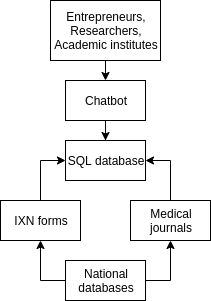

The diagram above was exported from draw.io. Its source (the exported page's mxGraphModel, read from the mxfile embedded in the PNG):
<mxGraphModel dx="1341" dy="711" grid="1" gridSize="10" guides="1" tooltips="1" connect="1" arrows="1" fold="1" page="1" pageScale="1" pageWidth="1100" pageHeight="850" math="0" shadow="0">
  <root>
    <mxCell id="0" />
    <mxCell id="1" parent="0" />
    <mxCell id="IcwLd-ooOnu14sV8gJUg-12" style="edgeStyle=orthogonalEdgeStyle;rounded=0;orthogonalLoop=1;jettySize=auto;html=1;exitX=0.5;exitY=1;exitDx=0;exitDy=0;entryX=0.5;entryY=0;entryDx=0;entryDy=0;" edge="1" parent="1" source="IcwLd-ooOnu14sV8gJUg-1" target="IcwLd-ooOnu14sV8gJUg-2">
      <mxGeometry relative="1" as="geometry" />
    </mxCell>
    <mxCell id="IcwLd-ooOnu14sV8gJUg-1" value="Entrepreneurs, Researchers, Academic institutes" style="rounded=0;whiteSpace=wrap;html=1;" vertex="1" parent="1">
      <mxGeometry x="120" y="40" width="110" height="60" as="geometry" />
    </mxCell>
    <mxCell id="IcwLd-ooOnu14sV8gJUg-11" style="edgeStyle=orthogonalEdgeStyle;rounded=0;orthogonalLoop=1;jettySize=auto;html=1;exitX=0.5;exitY=1;exitDx=0;exitDy=0;" edge="1" parent="1" source="IcwLd-ooOnu14sV8gJUg-2" target="IcwLd-ooOnu14sV8gJUg-3">
      <mxGeometry relative="1" as="geometry" />
    </mxCell>
    <mxCell id="IcwLd-ooOnu14sV8gJUg-2" value="Chatbot" style="rounded=0;whiteSpace=wrap;html=1;" vertex="1" parent="1">
      <mxGeometry x="135" y="120" width="80" height="40" as="geometry" />
    </mxCell>
    <mxCell id="IcwLd-ooOnu14sV8gJUg-3" value="SQL database" style="rounded=0;whiteSpace=wrap;html=1;" vertex="1" parent="1">
      <mxGeometry x="135" y="180" width="80" height="40" as="geometry" />
    </mxCell>
    <mxCell id="IcwLd-ooOnu14sV8gJUg-9" style="edgeStyle=orthogonalEdgeStyle;rounded=0;orthogonalLoop=1;jettySize=auto;html=1;exitX=0.5;exitY=0;exitDx=0;exitDy=0;entryX=0;entryY=0.5;entryDx=0;entryDy=0;" edge="1" parent="1" source="IcwLd-ooOnu14sV8gJUg-4" target="IcwLd-ooOnu14sV8gJUg-3">
      <mxGeometry relative="1" as="geometry" />
    </mxCell>
    <mxCell id="IcwLd-ooOnu14sV8gJUg-4" value="IXN forms" style="rounded=0;whiteSpace=wrap;html=1;" vertex="1" parent="1">
      <mxGeometry x="70" y="240" width="80" height="40" as="geometry" />
    </mxCell>
    <mxCell id="IcwLd-ooOnu14sV8gJUg-10" style="edgeStyle=orthogonalEdgeStyle;rounded=0;orthogonalLoop=1;jettySize=auto;html=1;exitX=0.5;exitY=0;exitDx=0;exitDy=0;entryX=1;entryY=0.5;entryDx=0;entryDy=0;" edge="1" parent="1" source="IcwLd-ooOnu14sV8gJUg-5" target="IcwLd-ooOnu14sV8gJUg-3">
      <mxGeometry relative="1" as="geometry" />
    </mxCell>
    <mxCell id="IcwLd-ooOnu14sV8gJUg-5" value="Medical journals" style="rounded=0;whiteSpace=wrap;html=1;" vertex="1" parent="1">
      <mxGeometry x="200" y="240" width="80" height="40" as="geometry" />
    </mxCell>
    <mxCell id="IcwLd-ooOnu14sV8gJUg-7" style="edgeStyle=orthogonalEdgeStyle;rounded=0;orthogonalLoop=1;jettySize=auto;html=1;exitX=0;exitY=0.5;exitDx=0;exitDy=0;entryX=0.5;entryY=1;entryDx=0;entryDy=0;" edge="1" parent="1" source="IcwLd-ooOnu14sV8gJUg-6" target="IcwLd-ooOnu14sV8gJUg-4">
      <mxGeometry relative="1" as="geometry" />
    </mxCell>
    <mxCell id="IcwLd-ooOnu14sV8gJUg-8" style="edgeStyle=orthogonalEdgeStyle;rounded=0;orthogonalLoop=1;jettySize=auto;html=1;exitX=1;exitY=0.5;exitDx=0;exitDy=0;" edge="1" parent="1" source="IcwLd-ooOnu14sV8gJUg-6" target="IcwLd-ooOnu14sV8gJUg-5">
      <mxGeometry relative="1" as="geometry" />
    </mxCell>
    <mxCell id="IcwLd-ooOnu14sV8gJUg-6" value="National databases" style="rounded=0;whiteSpace=wrap;html=1;" vertex="1" parent="1">
      <mxGeometry x="135" y="300" width="80" height="40" as="geometry" />
    </mxCell>
  </root>
</mxGraphModel>